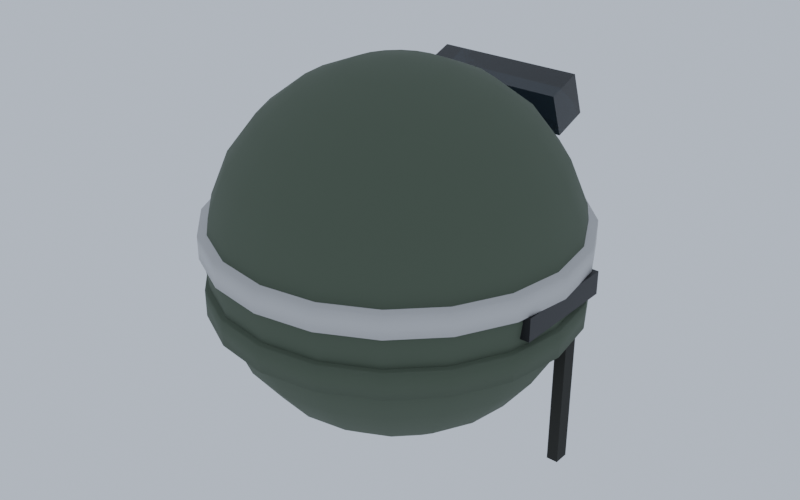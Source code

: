 # Source: Helmet_Blue.blend  (saved by Blender 5.3.31; exported with 4.5.12 LTS)
import bpy
from mathutils import Matrix  # noqa: F401  (used for matrix-valued properties, if any)

bpy.ops.wm.read_factory_settings(use_empty=True)
scene = bpy.context.scene
scene.name = 'Scene'

# ---- collections
col_helmet_blue = bpy.data.collections.new('Helmet_Blue'); scene.collection.children.link(col_helmet_blue)

# ---- materials (node trees are filled in below, after node groups)
mat_fabric_0 = bpy.data.materials.new('Fabric_0')
mat_fabric_1 = bpy.data.materials.new('Fabric_1')
mat_metal_2 = bpy.data.materials.new('Metal_2')
mat_glass_3 = bpy.data.materials.new('Glass_3')
mat_fabric_4 = bpy.data.materials.new('Fabric_4')
mat_fabric_5 = bpy.data.materials.new('Fabric_5')

# ---- material node trees
mat_fabric_0.use_nodes = True; mat_fabric_0.node_tree.nodes.clear()
_N = mat_fabric_0.node_tree.nodes; _L = mat_fabric_0.node_tree.links
n0 = _N.new('ShaderNodeBsdfPrincipled'); n0.name = 'Principled BSDF'; n0.location = (-200, 100)
n0.inputs[0].default_value = (0.07619, 0.09759, 0.06848, 1.0)
n0.inputs[2].default_value = 0.95
n0.inputs[10].default_value = 0.005
n1 = _N.new('ShaderNodeOutputMaterial'); n1.name = 'Material Output'; n1.location = (200, 100)
_L.new(n0.outputs[0], n1.inputs[0])
n1.is_active_output = True
mat_fabric_1.use_nodes = True; mat_fabric_1.node_tree.nodes.clear()
_N = mat_fabric_1.node_tree.nodes; _L = mat_fabric_1.node_tree.links
n0 = _N.new('ShaderNodeBsdfPrincipled'); n0.name = 'Principled BSDF'; n0.location = (-200, 100)
n0.inputs[0].default_value = (0.5776, 0.5776, 0.5776, 1.0)
n0.inputs[2].default_value = 0.95
n0.inputs[10].default_value = 0.005
n1 = _N.new('ShaderNodeOutputMaterial'); n1.name = 'Material Output'; n1.location = (200, 100)
_L.new(n0.outputs[0], n1.inputs[0])
n1.is_active_output = True
mat_metal_2.use_nodes = True; mat_metal_2.node_tree.nodes.clear()
_N = mat_metal_2.node_tree.nodes; _L = mat_metal_2.node_tree.links
n0 = _N.new('ShaderNodeBsdfPrincipled'); n0.name = 'Principled BSDF'; n0.location = (-200, 100)
n0.inputs[0].default_value = (0.01764, 0.0185, 0.02029, 1.0)
n0.inputs[1].default_value = 0.55
n0.inputs[2].default_value = 0.42
n0.inputs[10].default_value = 0.005
n1 = _N.new('ShaderNodeOutputMaterial'); n1.name = 'Material Output'; n1.location = (200, 100)
_L.new(n0.outputs[0], n1.inputs[0])
n1.is_active_output = True
mat_glass_3.use_nodes = True; mat_glass_3.node_tree.nodes.clear()
_N = mat_glass_3.node_tree.nodes; _L = mat_glass_3.node_tree.links
n0 = _N.new('ShaderNodeBsdfPrincipled'); n0.name = 'Principled BSDF'; n0.location = (-200, 100)
n0.inputs[0].default_value = (0.01298, 0.02122, 0.02732, 1.0)
n0.inputs[2].default_value = 0.05
n0.inputs[10].default_value = 0.005
n0.inputs[18].default_value = 0.85
n1 = _N.new('ShaderNodeOutputMaterial'); n1.name = 'Material Output'; n1.location = (200, 100)
_L.new(n0.outputs[0], n1.inputs[0])
n1.is_active_output = True
mat_fabric_4.use_nodes = True; mat_fabric_4.node_tree.nodes.clear()
_N = mat_fabric_4.node_tree.nodes; _L = mat_fabric_4.node_tree.links
n0 = _N.new('ShaderNodeBsdfPrincipled'); n0.name = 'Principled BSDF'; n0.location = (-200, 100)
n0.inputs[0].default_value = (0.02122, 0.02122, 0.02122, 1.0)
n0.inputs[2].default_value = 0.95
n0.inputs[10].default_value = 0.005
n1 = _N.new('ShaderNodeOutputMaterial'); n1.name = 'Material Output'; n1.location = (200, 100)
_L.new(n0.outputs[0], n1.inputs[0])
n1.is_active_output = True
mat_fabric_5.use_nodes = True; mat_fabric_5.node_tree.nodes.clear()
_N = mat_fabric_5.node_tree.nodes; _L = mat_fabric_5.node_tree.links
n0 = _N.new('ShaderNodeBsdfPrincipled'); n0.name = 'Principled BSDF'; n0.location = (-200, 100)
n0.inputs[0].default_value = (0.02122, 0.02122, 0.01764, 1.0)
n0.inputs[2].default_value = 0.95
n0.inputs[10].default_value = 0.005
n1 = _N.new('ShaderNodeOutputMaterial'); n1.name = 'Material Output'; n1.location = (200, 100)
_L.new(n0.outputs[0], n1.inputs[0])
n1.is_active_output = True

# ---- world
world_previewworld = bpy.data.worlds.new('PreviewWorld'); scene.world = world_previewworld
world_previewworld.use_nodes = True; world_previewworld.node_tree.nodes.clear()
_N = world_previewworld.node_tree.nodes; _L = world_previewworld.node_tree.links
n0 = _N.new('ShaderNodeBackground'); n0.name = 'Background'; n0.location = (-200, 100)
n0.inputs[0].default_value = (0.55, 0.62, 0.72, 1.0)
n0.inputs[1].default_value = 0.9
n1 = _N.new('ShaderNodeOutputWorld'); n1.name = 'World Output'; n1.location = (200, 100)
_L.new(n0.outputs[0], n1.inputs[0])
n1.is_active_output = True

# ---- meshes
me_shell_1 = bpy.data.meshes.new('Shell_1')
me_shell_1.from_pydata([(0.0, 0.0, 0.235), (0.0, 0.06082, 0.227), (0.0, 0.1175, 0.2035), (0.0, 0.1662, 0.1662), (0.0, 0.2035, 0.1175), (0.0, 0.235, 0.0), (0.0, 0.227, -0.06082), (0.0, 0.2035, -0.1175), (0.0, 0.1662, -0.1662), (0.0, 0.1175, -0.2035), (0.0, 0.06082, -0.227), (0.0, 0.0, -0.235), (0.0188, 0.05785, 0.227), (0.03631, 0.1117, 0.2035), (0.05135, 0.158, 0.1662), (0.06289, 0.1936, 0.1175), (0.07014, 0.2159, 0.06082), (0.07262, 0.2235, 0.0), (0.07014, 0.2159, -0.06082), (0.06289, 0.1936, -0.1175), (0.05135, 0.158, -0.1662), (0.03631, 0.1117, -0.2035), (0.0188, 0.05785, -0.227), (0.03575, 0.04921, 0.227), (0.06906, 0.09506, 0.2035), (0.09767, 0.1344, 0.1662), (0.1196, 0.1646, 0.1175), (0.1334, 0.1836, 0.06082), (0.1381, 0.1901, 0.0), (0.1334, 0.1836, -0.06082), (0.1196, 0.1646, -0.1175), (0.09767, 0.1344, -0.1662), (0.06906, 0.09506, -0.2035), (0.03575, 0.04921, -0.227), (0.04921, 0.03575, 0.227), (0.09506, 0.06906, 0.2035), (0.1344, 0.09767, 0.1662), (0.1646, 0.1196, 0.1175), (0.1836, 0.1334, 0.06082), (0.1901, 0.1381, 0.0), (0.1836, 0.1334, -0.06082), (0.1646, 0.1196, -0.1175), (0.1344, 0.09767, -0.1662), (0.09506, 0.06906, -0.2035), (0.04921, 0.03575, -0.227), (0.05785, 0.0188, 0.227), (0.1117, 0.03631, 0.2035), (0.158, 0.05135, 0.1662), (0.1936, 0.06289, 0.1175), (0.2159, 0.07014, 0.06082), (0.2235, 0.07262, 0.0), (0.2159, 0.07014, -0.06082), (0.1936, 0.06289, -0.1175), (0.158, 0.05135, -0.1662), (0.1117, 0.03631, -0.2035), (0.05785, 0.0188, -0.227), (0.06082, -3.725e-09, 0.227), (0.1175, 3.725e-09, 0.2035), (0.1662, 3.725e-09, 0.1662), (0.2035, 0.0, 0.1175), (0.227, -2.235e-08, 0.06082), (0.235, 7.451e-09, 0.0), (0.227, -2.235e-08, -0.06082), (0.2035, 0.0, -0.1175), (0.1662, 3.725e-09, -0.1662), (0.1175, 3.725e-09, -0.2035), (0.06082, -3.725e-09, -0.227), (0.05785, -0.0188, 0.227), (0.1117, -0.03631, 0.2035), (0.158, -0.05135, 0.1662), (0.1936, -0.06289, 0.1175), (0.2159, -0.07014, 0.06082), (0.2235, -0.07262, 0.0), (0.2159, -0.07014, -0.06082), (0.1936, -0.06289, -0.1175), (0.158, -0.05135, -0.1662), (0.1117, -0.03631, -0.2035), (0.05785, -0.0188, -0.227), (0.04921, -0.03575, 0.227), (0.09506, -0.06906, 0.2035), (0.1344, -0.09767, 0.1662), (0.1646, -0.1196, 0.1175), (0.1836, -0.1334, 0.06082), (0.1901, -0.1381, 0.0), (0.1836, -0.1334, -0.06082), (0.1646, -0.1196, -0.1175), (0.1344, -0.09767, -0.1662), (0.09506, -0.06906, -0.2035), (0.04921, -0.03575, -0.227), (0.03575, -0.04921, 0.227), (0.06906, -0.09506, 0.2035), (0.09767, -0.1344, 0.1662), (0.1196, -0.1646, 0.1175), (0.1334, -0.1836, 0.06082), (0.1381, -0.1901, 0.0), (0.1334, -0.1836, -0.06082), (0.1196, -0.1646, -0.1175), (0.09767, -0.1344, -0.1662), (0.06906, -0.09506, -0.2035), (0.03575, -0.04921, -0.227), (0.0188, -0.05785, 0.227), (0.03631, -0.1117, 0.2035), (0.05135, -0.158, 0.1662), (0.06289, -0.1936, 0.1175), (0.07014, -0.2159, 0.06082), (0.07262, -0.2235, 0.0), (0.07014, -0.2159, -0.06082), (0.06289, -0.1936, -0.1175), (0.05135, -0.158, -0.1662), (0.03631, -0.1117, -0.2035), (0.0188, -0.05785, -0.227), (-5.588e-09, -0.06082, 0.227), (3.725e-09, -0.1175, 0.2035), (-3.725e-09, -0.1662, 0.1662), (0.0, -0.2035, 0.1175), (-2.98e-08, -0.227, 0.06082), (7.451e-09, -0.235, 0.0), (-2.98e-08, -0.227, -0.06082), (0.0, -0.2035, -0.1175), (-3.725e-09, -0.1662, -0.1662), (3.725e-09, -0.1175, -0.2035), (-5.588e-09, -0.06082, -0.227), (-0.0188, -0.05785, 0.227), (-0.03631, -0.1117, 0.2035), (-0.05135, -0.158, 0.1662), (-0.06289, -0.1936, 0.1175), (-0.07014, -0.2159, 0.06082), (-0.07262, -0.2235, 0.0), (-0.07014, -0.2159, -0.06082), (-0.06289, -0.1936, -0.1175), (-0.05135, -0.158, -0.1662), (-0.03631, -0.1117, -0.2035), (-0.0188, -0.05785, -0.227), (-0.03575, -0.04921, 0.227), (-0.06906, -0.09506, 0.2035), (-0.09767, -0.1344, 0.1662), (-0.1196, -0.1646, 0.1175), (-0.1334, -0.1836, 0.06082), (-0.1381, -0.1901, 0.0), (-0.1334, -0.1836, -0.06082), (-0.1196, -0.1646, -0.1175), (-0.09767, -0.1344, -0.1662), (-0.06906, -0.09506, -0.2035), (-0.03575, -0.04921, -0.227), (-0.04921, -0.03575, 0.227), (-0.09506, -0.06906, 0.2035), (-0.1344, -0.09767, 0.1662), (-0.1646, -0.1196, 0.1175), (-0.1836, -0.1334, 0.06082), (-0.1901, -0.1381, 0.0), (-0.1836, -0.1334, -0.06082), (-0.1646, -0.1196, -0.1175), (-0.1344, -0.09767, -0.1662), (-0.09506, -0.06906, -0.2035), (-0.04921, -0.03575, -0.227), (-0.05785, -0.0188, 0.227), (-0.1117, -0.03631, 0.2035), (-0.158, -0.05135, 0.1662), (-0.1936, -0.06289, 0.1175), (-0.2159, -0.07014, 0.06082), (-0.2235, -0.07262, 0.0), (-0.2159, -0.07014, -0.06082), (-0.1936, -0.06289, -0.1175), (-0.158, -0.05135, -0.1662), (-0.1117, -0.03631, -0.2035), (-0.05785, -0.0188, -0.227), (-0.06082, 7.451e-09, 0.227), (-0.1175, 3.725e-09, 0.2035), (-0.1662, 1.118e-08, 0.1662), (-0.2035, 0.0, 0.1175), (-0.227, 3.725e-08, 0.06082), (-0.235, 7.451e-09, 0.0), (-0.227, 3.725e-08, -0.06082), (-0.2035, 0.0, -0.1175), (-0.1662, 1.118e-08, -0.1662), (-0.1175, 3.725e-09, -0.2035), (-0.06082, 7.451e-09, -0.227), (-0.05785, 0.0188, 0.227), (-0.1117, 0.03631, 0.2035), (-0.158, 0.05135, 0.1662), (-0.1936, 0.06289, 0.1175), (-0.2159, 0.07014, 0.06082), (-0.2235, 0.07262, 0.0), (-0.2159, 0.07014, -0.06082), (-0.1936, 0.06289, -0.1175), (-0.158, 0.05135, -0.1662), (-0.1117, 0.03631, -0.2035), (-0.05785, 0.0188, -0.227), (-0.04921, 0.03575, 0.227), (-0.09506, 0.06906, 0.2035), (-0.1344, 0.09767, 0.1662), (-0.1646, 0.1196, 0.1175), (-0.1836, 0.1334, 0.06082), (-0.1901, 0.1381, 0.0), (-0.1836, 0.1334, -0.06082), (-0.1646, 0.1196, -0.1175), (-0.1344, 0.09767, -0.1662), (-0.09506, 0.06906, -0.2035), (-0.04921, 0.03575, -0.227), (-0.03575, 0.04921, 0.227), (-0.06906, 0.09506, 0.2035), (-0.09767, 0.1344, 0.1662), (-0.1196, 0.1646, 0.1175), (-0.1334, 0.1836, 0.06082), (-0.1381, 0.1901, 0.0), (-0.1334, 0.1836, -0.06082), (-0.1196, 0.1646, -0.1175), (-0.09767, 0.1344, -0.1662), (-0.06906, 0.09506, -0.2035), (-0.03575, 0.04921, -0.227), (-0.0188, 0.05785, 0.227), (-0.03631, 0.1117, 0.2035), (-0.05135, 0.158, 0.1662), (-0.06289, 0.1936, 0.1175), (-0.07014, 0.2159, 0.06082), (-0.07262, 0.2235, 0.0), (-0.07014, 0.2159, -0.06082), (-0.06289, 0.1936, -0.1175), (-0.05135, 0.158, -0.1662), (-0.03631, 0.1117, -0.2035), (-0.0188, 0.05785, -0.227), (5.96e-08, 0.227, 0.06082)], [], [(4, 3, 14, 15), (10, 9, 21, 22), (1, 0, 12), (7, 6, 18, 19), (221, 4, 15, 16), (11, 10, 22), (2, 1, 12, 13), (8, 7, 19, 20), (5, 221, 16, 17), (3, 2, 13, 14), (9, 8, 20, 21), (6, 5, 17, 18), (13, 12, 23, 24), (20, 19, 30, 31), (17, 16, 27, 28), (14, 13, 24, 25), (21, 20, 31, 32), (18, 17, 28, 29), (15, 14, 25, 26), (22, 21, 32, 33), (12, 0, 23), (19, 18, 29, 30), (16, 15, 26, 27), (11, 22, 33), (33, 32, 43, 44), (23, 0, 34), (30, 29, 40, 41), (27, 26, 37, 38), (11, 33, 44), (24, 23, 34, 35), (31, 30, 41, 42), (28, 27, 38, 39), (25, 24, 35, 36), (32, 31, 42, 43), (29, 28, 39, 40), (26, 25, 36, 37), (36, 35, 46, 47), (43, 42, 53, 54), (40, 39, 50, 51), (37, 36, 47, 48), (44, 43, 54, 55), (34, 0, 45), (41, 40, 51, 52), (38, 37, 48, 49), (11, 44, 55), (35, 34, 45, 46), (42, 41, 52, 53), (39, 38, 49, 50), (11, 55, 66), (46, 45, 56, 57), (53, 52, 63, 64), (50, 49, 60, 61), (47, 46, 57, 58), (54, 53, 64, 65), (51, 50, 61, 62), (48, 47, 58, 59), (55, 54, 65, 66), (45, 0, 56), (52, 51, 62, 63), (49, 48, 59, 60), (59, 58, 69, 70), (66, 65, 76, 77), (56, 0, 67), (63, 62, 73, 74), (60, 59, 70, 71), (11, 66, 77), (57, 56, 67, 68), (64, 63, 74, 75), (61, 60, 71, 72), (58, 57, 68, 69), (65, 64, 75, 76), (62, 61, 72, 73), (69, 68, 79, 80), (76, 75, 86, 87), (73, 72, 83, 84), (70, 69, 80, 81), (77, 76, 87, 88), (67, 0, 78), (74, 73, 84, 85), (71, 70, 81, 82), (11, 77, 88), (68, 67, 78, 79), (75, 74, 85, 86), (72, 71, 82, 83), (82, 81, 92, 93), (11, 88, 99), (79, 78, 89, 90), (86, 85, 96, 97), (83, 82, 93, 94), (80, 79, 90, 91), (87, 86, 97, 98), (84, 83, 94, 95), (81, 80, 91, 92), (88, 87, 98, 99), (78, 0, 89), (85, 84, 95, 96), (92, 91, 102, 103), (99, 98, 109, 110), (89, 0, 100), (96, 95, 106, 107), (93, 92, 103, 104), (11, 99, 110), (90, 89, 100, 101), (97, 96, 107, 108), (94, 93, 104, 105), (91, 90, 101, 102), (98, 97, 108, 109), (95, 94, 105, 106), (105, 104, 115, 116), (102, 101, 112, 113), (109, 108, 119, 120), (106, 105, 116, 117), (103, 102, 113, 114), (110, 109, 120, 121), (100, 0, 111), (107, 106, 117, 118), (104, 103, 114, 115), (11, 110, 121), (101, 100, 111, 112), (108, 107, 118, 119), (115, 114, 125, 126), (11, 121, 132), (112, 111, 122, 123), (119, 118, 129, 130), (116, 115, 126, 127), (113, 112, 123, 124), (120, 119, 130, 131), (117, 116, 127, 128), (114, 113, 124, 125), (121, 120, 131, 132), (111, 0, 122), (118, 117, 128, 129), (128, 127, 138, 139), (125, 124, 135, 136), (132, 131, 142, 143), (122, 0, 133), (129, 128, 139, 140), (126, 125, 136, 137), (11, 132, 143), (123, 122, 133, 134), (130, 129, 140, 141), (127, 126, 137, 138), (124, 123, 134, 135), (131, 130, 141, 142), (138, 137, 148, 149), (135, 134, 145, 146), (142, 141, 152, 153), (139, 138, 149, 150), (136, 135, 146, 147), (143, 142, 153, 154), (133, 0, 144), (140, 139, 150, 151), (137, 136, 147, 148), (11, 143, 154), (134, 133, 144, 145), (141, 140, 151, 152), (151, 150, 161, 162), (148, 147, 158, 159), (11, 154, 165), (145, 144, 155, 156), (152, 151, 162, 163), (149, 148, 159, 160), (146, 145, 156, 157), (153, 152, 163, 164), (150, 149, 160, 161), (147, 146, 157, 158), (154, 153, 164, 165), (144, 0, 155), (161, 160, 171, 172), (158, 157, 168, 169), (165, 164, 175, 176), (155, 0, 166), (162, 161, 172, 173), (159, 158, 169, 170), (11, 165, 176), (156, 155, 166, 167), (163, 162, 173, 174), (160, 159, 170, 171), (157, 156, 167, 168), (164, 163, 174, 175), (174, 173, 184, 185), (171, 170, 181, 182), (168, 167, 178, 179), (175, 174, 185, 186), (172, 171, 182, 183), (169, 168, 179, 180), (176, 175, 186, 187), (166, 0, 177), (173, 172, 183, 184), (170, 169, 180, 181), (11, 176, 187), (167, 166, 177, 178), (177, 0, 188), (184, 183, 194, 195), (181, 180, 191, 192), (11, 187, 198), (178, 177, 188, 189), (185, 184, 195, 196), (182, 181, 192, 193), (179, 178, 189, 190), (186, 185, 196, 197), (183, 182, 193, 194), (180, 179, 190, 191), (187, 186, 197, 198), (197, 196, 207, 208), (194, 193, 204, 205), (191, 190, 201, 202), (198, 197, 208, 209), (188, 0, 199), (195, 194, 205, 206), (192, 191, 202, 203), (11, 198, 209), (189, 188, 199, 200), (196, 195, 206, 207), (193, 192, 203, 204), (190, 189, 200, 201), (200, 199, 210, 211), (207, 206, 217, 218), (204, 203, 214, 215), (201, 200, 211, 212), (208, 207, 218, 219), (205, 204, 215, 216), (202, 201, 212, 213), (209, 208, 219, 220), (199, 0, 210), (206, 205, 216, 217), (203, 202, 213, 214), (11, 209, 220), (220, 219, 9, 10), (210, 0, 1), (217, 216, 6, 7), (214, 213, 4, 221), (11, 220, 10), (211, 210, 1, 2), (218, 217, 7, 8), (215, 214, 221, 5), (212, 211, 2, 3), (219, 218, 8, 9), (216, 215, 5, 6), (213, 212, 3, 4)])
me_shell_1.polygons.foreach_set('use_smooth', [True] * 240)
me_shell_1.materials.append(mat_fabric_0)
me_shell_1.update()
me_rim_2 = bpy.data.meshes.new('Rim_2')
me_rim_2.from_pydata([(-0.0175, 0.2375, -1.321e-09), (0.0175, 0.2375, 1.321e-09), (-0.0175, 0.2259, -0.07339), (0.0175, 0.2259, -0.07339), (-0.0175, 0.1921, -0.1396), (0.0175, 0.1921, -0.1396), (-0.0175, 0.1396, -0.1921), (0.0175, 0.1396, -0.1921), (-0.0175, 0.07339, -0.2259), (0.0175, 0.07339, -0.2259), (-0.0175, 0.0, -0.2375), (0.0175, 0.0, -0.2375), (-0.0175, -0.07339, -0.2259), (0.0175, -0.07339, -0.2259), (-0.0175, -0.1396, -0.1921), (0.0175, -0.1396, -0.1921), (-0.0175, -0.1921, -0.1396), (0.0175, -0.1921, -0.1396), (-0.0175, -0.2259, -0.07339), (0.0175, -0.2259, -0.07339), (-0.0175, -0.2375, -1.321e-09), (0.0175, -0.2375, 1.321e-09), (-0.0175, -0.2259, 0.07339), (0.0175, -0.2259, 0.07339), (-0.0175, -0.1921, 0.1396), (0.0175, -0.1921, 0.1396), (-0.0175, -0.1396, 0.1921), (0.0175, -0.1396, 0.1921), (-0.0175, -0.07339, 0.2259), (0.0175, -0.07339, 0.2259), (-0.0175, 0.0, 0.2375), (0.0175, 0.0, 0.2375), (-0.0175, 0.07339, 0.2259), (0.0175, 0.07339, 0.2259), (-0.0175, 0.1396, 0.1921), (0.0175, 0.1396, 0.1921), (-0.0175, 0.1921, 0.1396), (0.0175, 0.1921, 0.1396), (-0.0175, 0.2259, 0.07339), (0.0175, 0.2259, 0.07339)], [], [(0, 1, 3, 2), (2, 3, 5, 4), (4, 5, 7, 6), (6, 7, 9, 8), (8, 9, 11, 10), (10, 11, 13, 12), (12, 13, 15, 14), (14, 15, 17, 16), (16, 17, 19, 18), (18, 19, 21, 20), (20, 21, 23, 22), (22, 23, 25, 24), (24, 25, 27, 26), (26, 27, 29, 28), (28, 29, 31, 30), (30, 31, 33, 32), (32, 33, 35, 34), (34, 35, 37, 36), (3, 1, 39, 37, 35, 33, 31, 29, 27, 25, 23, 21, 19, 17, 15, 13, 11, 9, 7, 5), (36, 37, 39, 38), (38, 39, 1, 0), (0, 2, 4, 6, 8, 10, 12, 14, 16, 18, 20, 22, 24, 26, 28, 30, 32, 34, 36, 38)])
me_rim_2.polygons.foreach_set('use_smooth', [True] * 22)
me_rim_2.materials.append(mat_fabric_0)
me_rim_2.update()
me_teamband_3 = bpy.data.meshes.new('TeamBand_3')
me_teamband_3.from_pydata([(-0.015, 0.241, -1.132e-09), (0.015, 0.241, 1.132e-09), (-0.015, 0.2292, -0.07447), (0.015, 0.2292, -0.07447), (-0.015, 0.195, -0.1417), (0.015, 0.195, -0.1417), (-0.015, 0.1417, -0.195), (0.015, 0.1417, -0.195), (-0.015, 0.07447, -0.2292), (0.015, 0.07447, -0.2292), (-0.015, 0.0, -0.241), (0.015, 0.0, -0.241), (-0.015, -0.07447, -0.2292), (0.015, -0.07447, -0.2292), (-0.015, -0.1417, -0.195), (0.015, -0.1417, -0.195), (-0.015, -0.195, -0.1417), (0.015, -0.195, -0.1417), (-0.015, -0.2292, -0.07447), (0.015, -0.2292, -0.07447), (-0.015, -0.241, -1.132e-09), (0.015, -0.241, 1.132e-09), (-0.015, -0.2292, 0.07447), (0.015, -0.2292, 0.07447), (-0.015, -0.195, 0.1417), (0.015, -0.195, 0.1417), (-0.015, -0.1417, 0.195), (0.015, -0.1417, 0.195), (-0.015, -0.07447, 0.2292), (0.015, -0.07447, 0.2292), (-0.015, 0.0, 0.241), (0.015, 0.0, 0.241), (-0.015, 0.07447, 0.2292), (0.015, 0.07447, 0.2292), (-0.015, 0.1417, 0.195), (0.015, 0.1417, 0.195), (-0.015, 0.195, 0.1417), (0.015, 0.195, 0.1417), (-0.015, 0.2292, 0.07447), (0.015, 0.2292, 0.07447)], [], [(0, 1, 3, 2), (2, 3, 5, 4), (4, 5, 7, 6), (6, 7, 9, 8), (8, 9, 11, 10), (10, 11, 13, 12), (12, 13, 15, 14), (14, 15, 17, 16), (16, 17, 19, 18), (18, 19, 21, 20), (20, 21, 23, 22), (22, 23, 25, 24), (24, 25, 27, 26), (26, 27, 29, 28), (28, 29, 31, 30), (30, 31, 33, 32), (32, 33, 35, 34), (34, 35, 37, 36), (3, 1, 39, 37, 35, 33, 31, 29, 27, 25, 23, 21, 19, 17, 15, 13, 11, 9, 7, 5), (36, 37, 39, 38), (38, 39, 1, 0), (0, 2, 4, 6, 8, 10, 12, 14, 16, 18, 20, 22, 24, 26, 28, 30, 32, 34, 36, 38)])
me_teamband_3.polygons.foreach_set('use_smooth', [True] * 22)
me_teamband_3.materials.append(mat_fabric_1)
me_teamband_3.update()
me_nvgmount_4 = bpy.data.meshes.new('NVGMount_4')
me_nvgmount_4.from_pydata([(-0.03, -0.015, -0.025), (-0.03, -0.015, 0.025), (-0.03, 0.015, -0.025), (-0.03, 0.015, 0.025), (0.03, -0.015, -0.025), (0.03, -0.015, 0.025), (0.03, 0.015, -0.025), (0.03, 0.015, 0.025)], [], [(0, 1, 3, 2), (2, 3, 7, 6), (6, 7, 5, 4), (4, 5, 1, 0), (2, 6, 4, 0), (7, 3, 1, 5)])
me_nvgmount_4.materials.append(mat_metal_2)
me_nvgmount_4.update()
me_goggles_5 = bpy.data.meshes.new('Goggles_5')
me_goggles_5.from_pydata([(-0.1, -0.025, -0.03), (-0.1, -0.025, 0.03), (-0.1, 0.025, -0.03), (-0.1, 0.025, 0.03), (0.1, -0.025, -0.03), (0.1, -0.025, 0.03), (0.1, 0.025, -0.03), (0.1, 0.025, 0.03)], [], [(0, 1, 3, 2), (2, 3, 7, 6), (6, 7, 5, 4), (4, 5, 1, 0), (2, 6, 4, 0), (7, 3, 1, 5)])
me_goggles_5.materials.append(mat_glass_3)
me_goggles_5.update()
me_gogglestrap_6 = bpy.data.meshes.new('GoggleStrap_6')
me_gogglestrap_6.from_pydata([(-0.12, -0.12, -0.0125), (-0.12, -0.12, 0.0125), (-0.12, 0.12, -0.0125), (-0.12, 0.12, 0.0125), (0.12, -0.12, -0.0125), (0.12, -0.12, 0.0125), (0.12, 0.12, -0.0125), (0.12, 0.12, 0.0125)], [], [(0, 1, 3, 2), (2, 3, 7, 6), (6, 7, 5, 4), (4, 5, 1, 0), (2, 6, 4, 0), (7, 3, 1, 5)])
me_gogglestrap_6.materials.append(mat_fabric_4)
me_gogglestrap_6.update()
me_rail_1_7 = bpy.data.meshes.new('Rail-1_7')
me_rail_1_7.from_pydata([(-0.01, -0.07, -0.015), (-0.01, -0.07, 0.015), (-0.01, 0.07, -0.015), (-0.01, 0.07, 0.015), (0.01, -0.07, -0.015), (0.01, -0.07, 0.015), (0.01, 0.07, -0.015), (0.01, 0.07, 0.015)], [], [(0, 1, 3, 2), (2, 3, 7, 6), (6, 7, 5, 4), (4, 5, 1, 0), (2, 6, 4, 0), (7, 3, 1, 5)])
me_rail_1_7.materials.append(mat_metal_2)
me_rail_1_7.update()
me_rail1_8 = bpy.data.meshes.new('Rail1_8')
me_rail1_8.from_pydata([(-0.01, -0.07, -0.015), (-0.01, -0.07, 0.015), (-0.01, 0.07, -0.015), (-0.01, 0.07, 0.015), (0.01, -0.07, -0.015), (0.01, -0.07, 0.015), (0.01, 0.07, -0.015), (0.01, 0.07, 0.015)], [], [(0, 1, 3, 2), (2, 3, 7, 6), (6, 7, 5, 4), (4, 5, 1, 0), (2, 6, 4, 0), (7, 3, 1, 5)])
me_rail1_8.materials.append(mat_metal_2)
me_rail1_8.update()
me_chinstrapl_9 = bpy.data.meshes.new('ChinStrapL_9')
me_chinstrapl_9.from_pydata([(-0.0075, -0.01, -0.1), (-0.0075, -0.01, 0.1), (-0.0075, 0.01, -0.1), (-0.0075, 0.01, 0.1), (0.0075, -0.01, -0.1), (0.0075, -0.01, 0.1), (0.0075, 0.01, -0.1), (0.0075, 0.01, 0.1)], [], [(0, 1, 3, 2), (2, 3, 7, 6), (6, 7, 5, 4), (4, 5, 1, 0), (2, 6, 4, 0), (7, 3, 1, 5)])
me_chinstrapl_9.materials.append(mat_fabric_5)
me_chinstrapl_9.update()
me_chinstrapr_10 = bpy.data.meshes.new('ChinStrapR_10')
me_chinstrapr_10.from_pydata([(-0.0075, -0.01, -0.1), (-0.0075, -0.01, 0.1), (-0.0075, 0.01, -0.1), (-0.0075, 0.01, 0.1), (0.0075, -0.01, -0.1), (0.0075, -0.01, 0.1), (0.0075, 0.01, -0.1), (0.0075, 0.01, 0.1)], [], [(0, 1, 3, 2), (2, 3, 7, 6), (6, 7, 5, 4), (4, 5, 1, 0), (2, 6, 4, 0), (7, 3, 1, 5)])
me_chinstrapr_10.materials.append(mat_fabric_5)
me_chinstrapr_10.update()

# ---- objects
ob_shell = bpy.data.objects.new('Shell', me_shell_1)
ob_rim = bpy.data.objects.new('Rim', me_rim_2)
ob_teamband = bpy.data.objects.new('TeamBand', me_teamband_3)
ob_nvgmount = bpy.data.objects.new('NVGMount', me_nvgmount_4)
ob_goggles = bpy.data.objects.new('Goggles', me_goggles_5)
ob_gogglestrap = bpy.data.objects.new('GoggleStrap', me_gogglestrap_6)
ob_rail_1 = bpy.data.objects.new('Rail-1', me_rail_1_7)
ob_rail1 = bpy.data.objects.new('Rail1', me_rail1_8)
ob_chinstrapl = bpy.data.objects.new('ChinStrapL', me_chinstrapl_9)
ob_chinstrapr = bpy.data.objects.new('ChinStrapR', me_chinstrapr_10)

# ---- transforms, parenting, visibility, modifiers, constraints
ob_shell.location = (0.0, -0.01, 0.075)
ob_rim.location = (0.0, -0.01, 0.025)
ob_rim.rotation_euler = (0.0, -1.571, 0.0)
ob_teamband.location = (0.0, -0.01, 0.1)
ob_teamband.rotation_euler = (0.0, -1.571, 0.0)
ob_nvgmount.location = (0.0, 0.225, 0.13)
ob_goggles.location = (0.0, 0.2, 0.22)
ob_goggles.rotation_euler = (0.3491, 0.0, 0.0)
ob_gogglestrap.location = (0.0, 0.0, 0.2)
ob_rail_1.location = (-0.225, 0.0, 0.07)
ob_rail1.location = (0.225, 0.0, 0.07)
ob_chinstrapl.location = (-0.21, 0.05, -0.08)
ob_chinstrapr.location = (0.21, 0.05, -0.08)

# ---- collection membership
col_helmet_blue.objects.link(ob_shell)
col_helmet_blue.objects.link(ob_rim)
col_helmet_blue.objects.link(ob_teamband)
col_helmet_blue.objects.link(ob_nvgmount)
col_helmet_blue.objects.link(ob_goggles)
col_helmet_blue.objects.link(ob_gogglestrap)
col_helmet_blue.objects.link(ob_rail_1)
col_helmet_blue.objects.link(ob_rail1)
col_helmet_blue.objects.link(ob_chinstrapl)
col_helmet_blue.objects.link(ob_chinstrapr)

# ---- scene / render settings (as saved in the file)
scene.frame_start = 1; scene.frame_end = 250; scene.frame_set(1)
scene.render.engine = 'CYCLES'
scene.render.resolution_x = 640
scene.render.resolution_y = 400
scene.render.bake_bias = 0.0
scene.render.bake_samples = 0
scene.render.compositor_device = 'GPU'
scene.cycles.samples = 20
scene.eevee.use_volume_custom_range = False
scene.eevee.fast_gi_thickness_near = 0.1
scene.eevee.fast_gi_thickness_far = 0.0
scene.eevee.ray_tracing_options.screen_trace_thickness = 0.1
scene.view_settings.view_transform = 'Filmic'
bpy.context.view_layer.update()

# ---- added for rendering (the .blend has no active camera): camera
cam_auto = bpy.data.cameras.new('AutoCamera')
cam_auto.lens = 50.0
cam_auto.sensor_width = 36.0
cam_auto.clip_end = 1000.0
ob_auto_camera = bpy.data.objects.new('AutoCamera', cam_auto)
scene.collection.objects.link(ob_auto_camera)
ob_auto_camera.location = (0.78153, -0.943336, 0.690224)
ob_auto_camera.rotation_euler = (1.09748, -7.21219e-08, 0.694738)
scene.camera = ob_auto_camera
bpy.context.view_layer.update()
